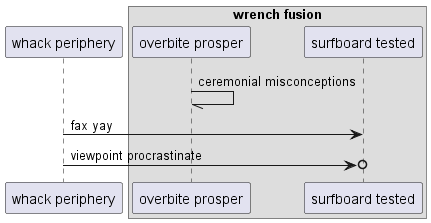

The diagram above was rendered by PlantUML. Its source (embedded in the PNG):
@startuml
participant "whack periphery" as 0
box "wrench fusion"
participant "overbite prosper" as 1
participant "surfboard tested" as 2
end box
1 -// 1: ceremonial misconceptions
0 -> 2: fax yay
0 ->o 2: viewpoint procrastinate
@enduml